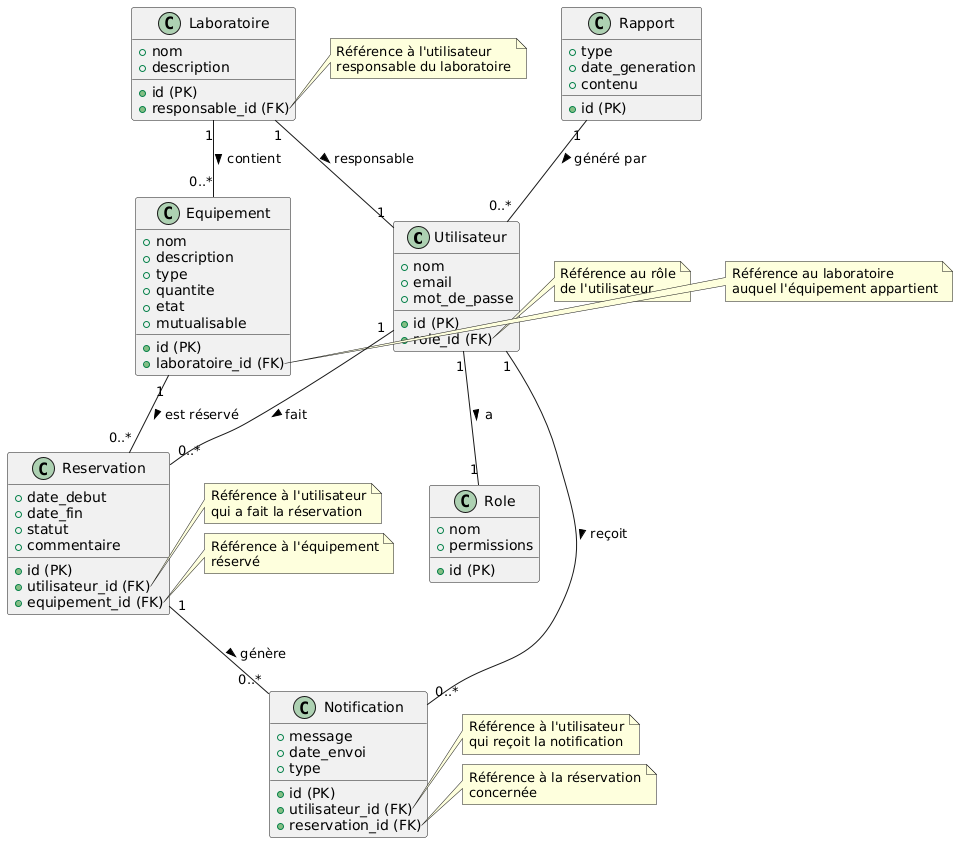

The diagram above was rendered by PlantUML. Its source (embedded in the PNG):
@startuml
' Définir les entités (classes)
class Utilisateur {
  + id (PK)
  + nom
  + email
  + mot_de_passe
  + role_id (FK)
}

class Role {
  + id (PK)
  + nom
  + permissions
}

class Laboratoire {
  + id (PK)
  + nom
  + description
  + responsable_id (FK)
}

class Equipement {
  + id (PK)
  + nom
  + description
  + type
  + quantite
  + etat
  + laboratoire_id (FK)
  + mutualisable
}

class Reservation {
  + id (PK)
  + utilisateur_id (FK)
  + equipement_id (FK)
  + date_debut
  + date_fin
  + statut
  + commentaire
}

class Notification {
  + id (PK)
  + utilisateur_id (FK)
  + reservation_id (FK)
  + message
  + date_envoi
  + type
}

class Rapport {
  + id (PK)
  + type
  + date_generation
  + contenu
}

' Définir les relations entre les entités
Utilisateur "1" -- "0..*" Reservation : fait >
Utilisateur "1" -- "0..*" Notification : reçoit >
Laboratoire "1" -- "0..*" Equipement : contient >
Laboratoire "1" -- "1" Utilisateur : responsable >
Equipement "1" -- "0..*" Reservation : est réservé >
Reservation "1" -- "0..*" Notification : génère >
Rapport "1" -- "0..*" Utilisateur : généré par >
Utilisateur "1" -- "1" Role : a >

' Ajouter des notes pour clarifier les relations
note right of Utilisateur::role_id
  Référence au rôle
  de l'utilisateur
end note

note right of Laboratoire::responsable_id
  Référence à l'utilisateur
  responsable du laboratoire
end note

note right of Equipement::laboratoire_id
  Référence au laboratoire
  auquel l'équipement appartient
end note

note right of Reservation::utilisateur_id
  Référence à l'utilisateur
  qui a fait la réservation
end note

note right of Reservation::equipement_id
  Référence à l'équipement
  réservé
end note

note right of Notification::utilisateur_id
  Référence à l'utilisateur
  qui reçoit la notification
end note

note right of Notification::reservation_id
  Référence à la réservation
  concernée
end note
@enduml